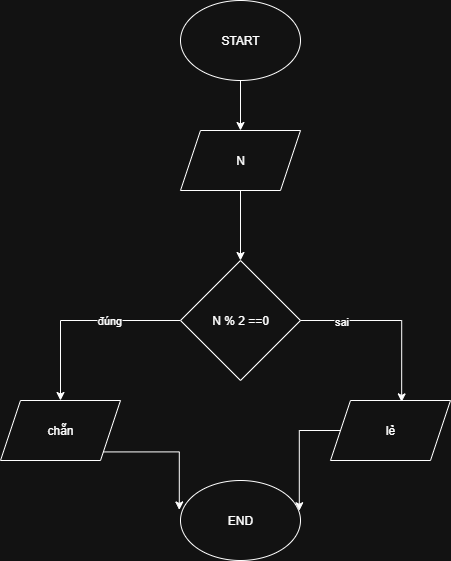

The diagram above was exported from draw.io. Its source (the exported page's mxGraphModel, read from the mxfile embedded in the PNG):
<mxGraphModel dx="1042" dy="658" grid="1" gridSize="10" guides="1" tooltips="1" connect="1" arrows="1" fold="1" page="1" pageScale="1" pageWidth="850" pageHeight="1100" math="0" shadow="0">
  <root>
    <mxCell id="0" />
    <mxCell id="1" parent="0" />
    <mxCell id="fTucq9zQmJBLkCkWkeyv-6" style="edgeStyle=orthogonalEdgeStyle;rounded=0;orthogonalLoop=1;jettySize=auto;html=1;exitX=0.5;exitY=1;exitDx=0;exitDy=0;entryX=0.5;entryY=0;entryDx=0;entryDy=0;" edge="1" parent="1" source="fTucq9zQmJBLkCkWkeyv-1" target="fTucq9zQmJBLkCkWkeyv-2">
      <mxGeometry relative="1" as="geometry" />
    </mxCell>
    <mxCell id="fTucq9zQmJBLkCkWkeyv-1" value="START" style="ellipse;whiteSpace=wrap;html=1;" vertex="1" parent="1">
      <mxGeometry x="380" y="70" width="120" height="80" as="geometry" />
    </mxCell>
    <mxCell id="fTucq9zQmJBLkCkWkeyv-7" style="edgeStyle=orthogonalEdgeStyle;rounded=0;orthogonalLoop=1;jettySize=auto;html=1;exitX=0.5;exitY=1;exitDx=0;exitDy=0;entryX=0.5;entryY=0;entryDx=0;entryDy=0;" edge="1" parent="1" source="fTucq9zQmJBLkCkWkeyv-2" target="fTucq9zQmJBLkCkWkeyv-3">
      <mxGeometry relative="1" as="geometry" />
    </mxCell>
    <mxCell id="fTucq9zQmJBLkCkWkeyv-2" value="N" style="shape=parallelogram;perimeter=parallelogramPerimeter;whiteSpace=wrap;html=1;fixedSize=1;" vertex="1" parent="1">
      <mxGeometry x="380" y="200" width="120" height="60" as="geometry" />
    </mxCell>
    <mxCell id="fTucq9zQmJBLkCkWkeyv-9" style="edgeStyle=orthogonalEdgeStyle;rounded=0;orthogonalLoop=1;jettySize=auto;html=1;exitX=0;exitY=0.5;exitDx=0;exitDy=0;" edge="1" parent="1" source="fTucq9zQmJBLkCkWkeyv-3" target="fTucq9zQmJBLkCkWkeyv-4">
      <mxGeometry relative="1" as="geometry" />
    </mxCell>
    <mxCell id="fTucq9zQmJBLkCkWkeyv-11" value="đúng" style="edgeLabel;html=1;align=center;verticalAlign=middle;resizable=0;points=[];" vertex="1" connectable="0" parent="fTucq9zQmJBLkCkWkeyv-9">
      <mxGeometry x="-0.284" y="-1" relative="1" as="geometry">
        <mxPoint as="offset" />
      </mxGeometry>
    </mxCell>
    <mxCell id="fTucq9zQmJBLkCkWkeyv-3" value="N % 2 ==0" style="rhombus;whiteSpace=wrap;html=1;" vertex="1" parent="1">
      <mxGeometry x="380" y="330" width="120" height="120" as="geometry" />
    </mxCell>
    <mxCell id="fTucq9zQmJBLkCkWkeyv-4" value="chẵn" style="shape=parallelogram;perimeter=parallelogramPerimeter;whiteSpace=wrap;html=1;fixedSize=1;" vertex="1" parent="1">
      <mxGeometry x="200" y="470" width="120" height="60" as="geometry" />
    </mxCell>
    <mxCell id="fTucq9zQmJBLkCkWkeyv-5" value="lẻ" style="shape=parallelogram;perimeter=parallelogramPerimeter;whiteSpace=wrap;html=1;fixedSize=1;" vertex="1" parent="1">
      <mxGeometry x="530" y="470" width="120" height="60" as="geometry" />
    </mxCell>
    <mxCell id="fTucq9zQmJBLkCkWkeyv-8" value="END" style="ellipse;whiteSpace=wrap;html=1;" vertex="1" parent="1">
      <mxGeometry x="380" y="550" width="120" height="80" as="geometry" />
    </mxCell>
    <mxCell id="fTucq9zQmJBLkCkWkeyv-10" style="edgeStyle=orthogonalEdgeStyle;rounded=0;orthogonalLoop=1;jettySize=auto;html=1;exitX=1;exitY=0.5;exitDx=0;exitDy=0;entryX=0.593;entryY=0.023;entryDx=0;entryDy=0;entryPerimeter=0;" edge="1" parent="1" source="fTucq9zQmJBLkCkWkeyv-3" target="fTucq9zQmJBLkCkWkeyv-5">
      <mxGeometry relative="1" as="geometry" />
    </mxCell>
    <mxCell id="fTucq9zQmJBLkCkWkeyv-12" value="sai" style="edgeLabel;html=1;align=center;verticalAlign=middle;resizable=0;points=[];" vertex="1" connectable="0" parent="fTucq9zQmJBLkCkWkeyv-10">
      <mxGeometry x="-0.5575" relative="1" as="geometry">
        <mxPoint as="offset" />
      </mxGeometry>
    </mxCell>
    <mxCell id="fTucq9zQmJBLkCkWkeyv-13" style="edgeStyle=orthogonalEdgeStyle;rounded=0;orthogonalLoop=1;jettySize=auto;html=1;exitX=1;exitY=1;exitDx=0;exitDy=0;entryX=-0.01;entryY=0.368;entryDx=0;entryDy=0;entryPerimeter=0;" edge="1" parent="1" source="fTucq9zQmJBLkCkWkeyv-4" target="fTucq9zQmJBLkCkWkeyv-8">
      <mxGeometry relative="1" as="geometry" />
    </mxCell>
    <mxCell id="fTucq9zQmJBLkCkWkeyv-14" style="edgeStyle=orthogonalEdgeStyle;rounded=0;orthogonalLoop=1;jettySize=auto;html=1;exitX=0;exitY=0.5;exitDx=0;exitDy=0;entryX=0.99;entryY=0.378;entryDx=0;entryDy=0;entryPerimeter=0;" edge="1" parent="1" source="fTucq9zQmJBLkCkWkeyv-5" target="fTucq9zQmJBLkCkWkeyv-8">
      <mxGeometry relative="1" as="geometry" />
    </mxCell>
  </root>
</mxGraphModel>